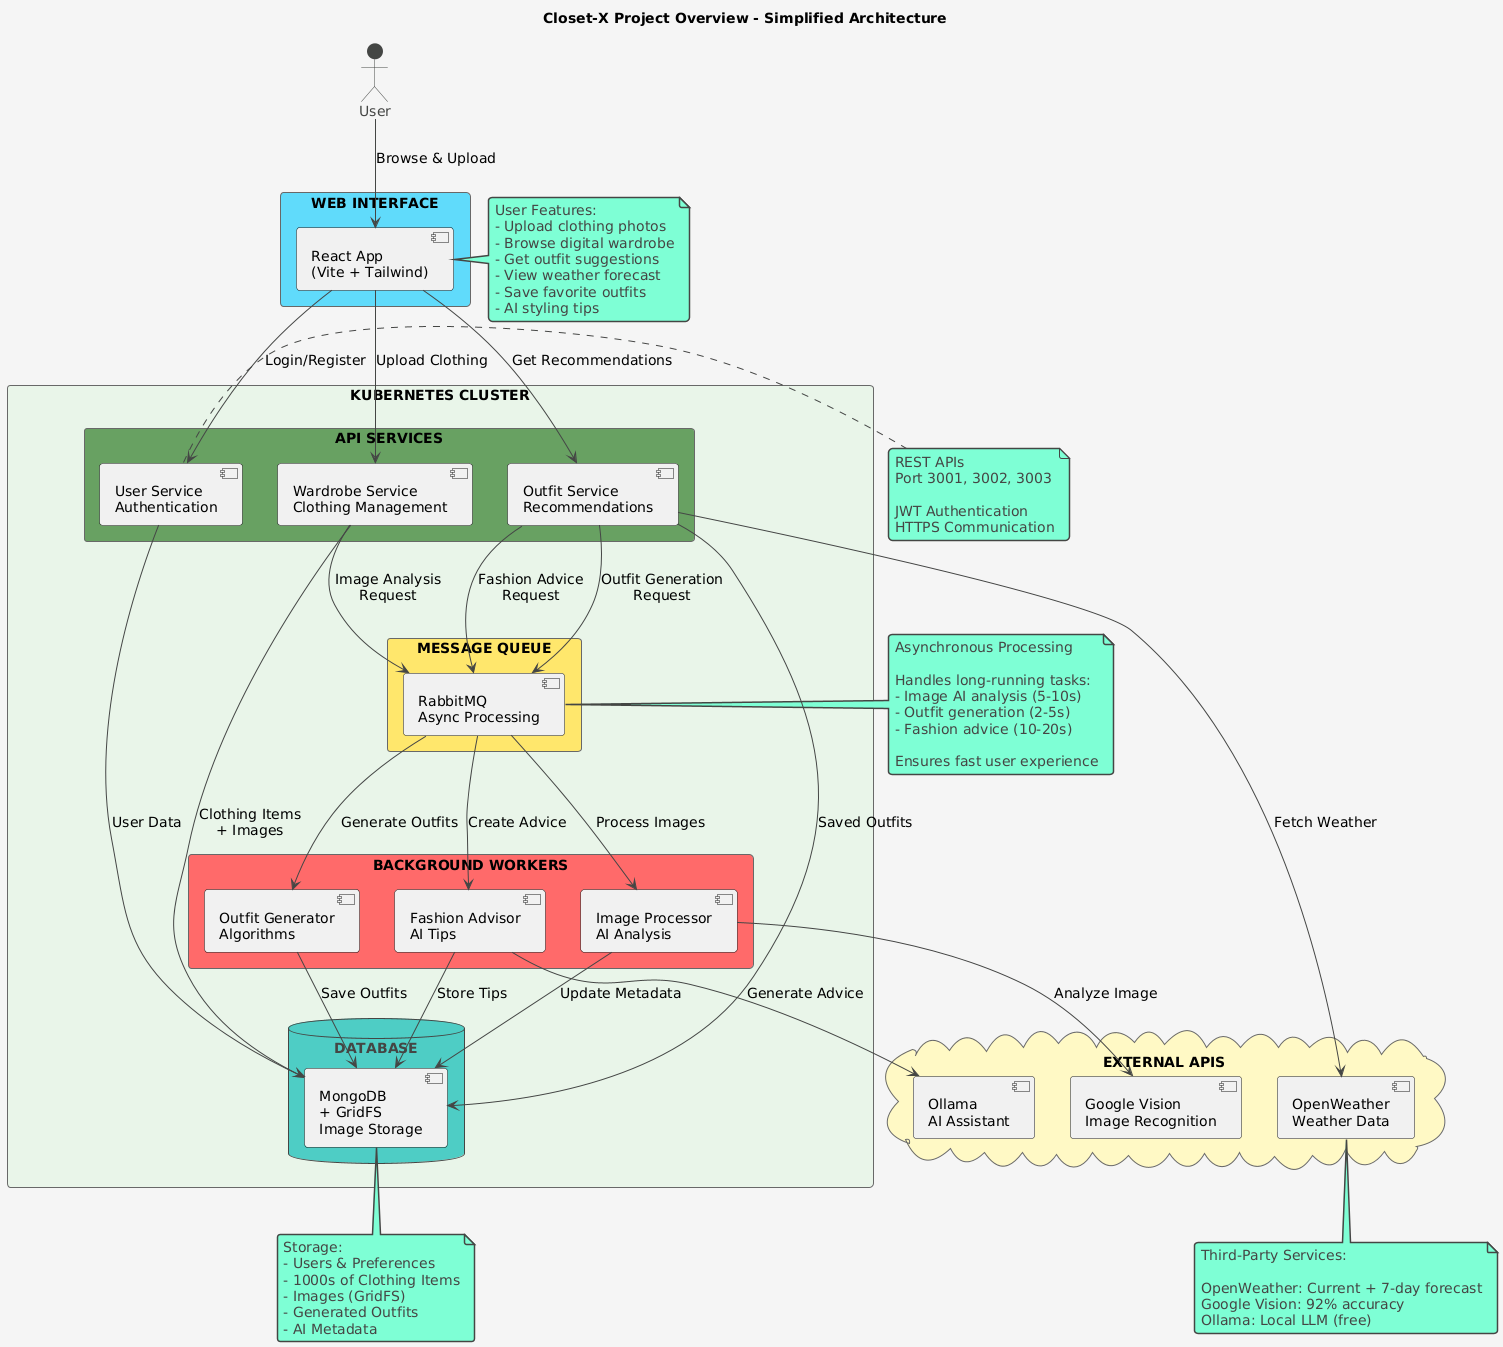

The diagram above was rendered by PlantUML. Its source (embedded in the PNG):
@startuml
!theme vibrant

title Closet-X Project Overview - Simplified Architecture

skinparam {
  backgroundColor #F5F5F5
  defaultFontSize 14
  shadowing false
}

actor "User" as User

rectangle "WEB INTERFACE" #61DAFB {
  [React App\n(Vite + Tailwind)] as Frontend
}

rectangle "KUBERNETES CLUSTER" #E8F5E9 {
  
  rectangle "API SERVICES" #68A063 {
    [User Service\nAuthentication] as UserSvc
    [Wardrobe Service\nClothing Management] as WardrobeSvc
    [Outfit Service\nRecommendations] as OutfitSvc
  }
  
  rectangle "MESSAGE QUEUE" #FFE66D {
    [RabbitMQ\nAsync Processing] as Queue
  }
  
  rectangle "BACKGROUND WORKERS" #FF6B6B {
    [Image Processor\nAI Analysis] as ImageWorker
    [Outfit Generator\nAlgorithms] as OutfitWorker
    [Fashion Advisor\nAI Tips] as FashionWorker
  }
  
  database "DATABASE" #4ECDC4 {
    [MongoDB\n+ GridFS\nImage Storage] as DB
  }
}

cloud "EXTERNAL APIS" #FFF9C4 {
  [OpenWeather\nWeather Data] as Weather
  [Google Vision\nImage Recognition] as Vision
  [Ollama\nAI Assistant] as Ollama
}

' User interactions
User --> Frontend : Browse & Upload

' Frontend to Services
Frontend --> UserSvc : Login/Register
Frontend --> WardrobeSvc : Upload Clothing
Frontend --> OutfitSvc : Get Recommendations

' Services to Database
UserSvc --> DB : User Data
WardrobeSvc --> DB : Clothing Items\n+ Images
OutfitSvc --> DB : Saved Outfits

' Services to Queue
WardrobeSvc --> Queue : Image Analysis\nRequest
OutfitSvc --> Queue : Outfit Generation\nRequest
OutfitSvc --> Queue : Fashion Advice\nRequest

' Queue to Workers
Queue --> ImageWorker : Process Images
Queue --> OutfitWorker : Generate Outfits
Queue --> FashionWorker : Create Advice

' Workers to Database
ImageWorker --> DB : Update Metadata
OutfitWorker --> DB : Save Outfits
FashionWorker --> DB : Store Tips

' External API calls
OutfitSvc --> Weather : Fetch Weather
ImageWorker --> Vision : Analyze Image
FashionWorker --> Ollama : Generate Advice

note right of Frontend
  User Features:
  - Upload clothing photos
  - Browse digital wardrobe
  - Get outfit suggestions
  - View weather forecast
  - Save favorite outfits
  - AI styling tips
end note

note right of UserSvc
  REST APIs
  Port 3001, 3002, 3003
  
  JWT Authentication
  HTTPS Communication
end note

note right of Queue
  Asynchronous Processing
  
  Handles long-running tasks:
  - Image AI analysis (5-10s)
  - Outfit generation (2-5s)
  - Fashion advice (10-20s)
  
  Ensures fast user experience
end note

note bottom of DB
  Storage:
  - Users & Preferences
  - 1000s of Clothing Items
  - Images (GridFS)
  - Generated Outfits
  - AI Metadata
end note

note bottom of Weather
  Third-Party Services:
  
  OpenWeather: Current + 7-day forecast
  Google Vision: 92% accuracy
  Ollama: Local LLM (free)
end note
@enduml